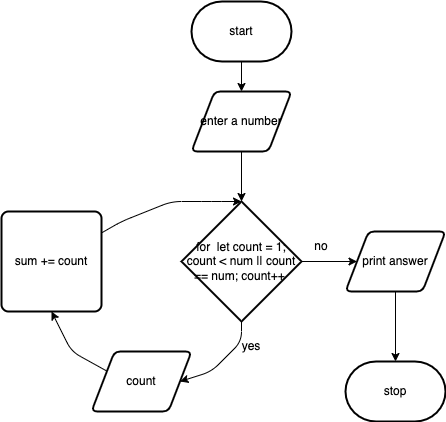

The diagram above was exported from draw.io. Its source (the exported page's mxGraphModel, read from the mxfile embedded in the PNG):
<mxGraphModel dx="598" dy="491" grid="1" gridSize="10" guides="1" tooltips="1" connect="1" arrows="1" fold="1" page="1" pageScale="1" pageWidth="850" pageHeight="1100" math="0" shadow="0">
  <root>
    <mxCell id="0" />
    <mxCell id="1" parent="0" />
    <mxCell id="10" value="" style="edgeStyle=none;html=1;" edge="1" parent="1" source="11" target="13">
      <mxGeometry relative="1" as="geometry" />
    </mxCell>
    <mxCell id="11" value="start" style="strokeWidth=2;html=1;shape=mxgraph.flowchart.terminator;whiteSpace=wrap;" vertex="1" parent="1">
      <mxGeometry x="260" y="160" width="100" height="60" as="geometry" />
    </mxCell>
    <mxCell id="12" value="" style="edgeStyle=none;html=1;" edge="1" parent="1" source="13" target="16">
      <mxGeometry relative="1" as="geometry" />
    </mxCell>
    <mxCell id="13" value="enter a number" style="shape=parallelogram;html=1;strokeWidth=2;perimeter=parallelogramPerimeter;whiteSpace=wrap;rounded=1;arcSize=12;size=0.23;" vertex="1" parent="1">
      <mxGeometry x="260" y="250" width="100" height="60" as="geometry" />
    </mxCell>
    <mxCell id="14" value="" style="edgeStyle=none;html=1;" edge="1" parent="1" source="16" target="20">
      <mxGeometry relative="1" as="geometry" />
    </mxCell>
    <mxCell id="15" style="edgeStyle=none;html=1;entryX=1;entryY=0.5;entryDx=0;entryDy=0;exitX=0.5;exitY=1;exitDx=0;exitDy=0;exitPerimeter=0;" edge="1" parent="1" source="16" target="23">
      <mxGeometry relative="1" as="geometry">
        <Array as="points">
          <mxPoint x="310" y="500" />
          <mxPoint x="280" y="530" />
        </Array>
      </mxGeometry>
    </mxCell>
    <mxCell id="16" value="for&amp;nbsp; let count = 1; count &amp;lt; num || count == num; count++&amp;nbsp;" style="strokeWidth=2;html=1;shape=mxgraph.flowchart.decision;whiteSpace=wrap;" vertex="1" parent="1">
      <mxGeometry x="250" y="360" width="120" height="120" as="geometry" />
    </mxCell>
    <mxCell id="17" style="edgeStyle=none;html=1;entryX=0.5;entryY=0;entryDx=0;entryDy=0;entryPerimeter=0;" edge="1" parent="1" source="18" target="16">
      <mxGeometry relative="1" as="geometry">
        <Array as="points">
          <mxPoint x="190" y="380" />
          <mxPoint x="240" y="360" />
          <mxPoint x="280" y="360" />
        </Array>
      </mxGeometry>
    </mxCell>
    <mxCell id="18" value="sum += count" style="rounded=1;whiteSpace=wrap;html=1;absoluteArcSize=1;arcSize=14;strokeWidth=2;" vertex="1" parent="1">
      <mxGeometry x="70" y="370" width="100" height="100" as="geometry" />
    </mxCell>
    <mxCell id="19" value="" style="edgeStyle=none;html=1;" edge="1" parent="1" source="20" target="21">
      <mxGeometry relative="1" as="geometry" />
    </mxCell>
    <mxCell id="20" value="print answer" style="shape=parallelogram;html=1;strokeWidth=2;perimeter=parallelogramPerimeter;whiteSpace=wrap;rounded=1;arcSize=12;size=0.23;" vertex="1" parent="1">
      <mxGeometry x="414" y="390" width="100" height="60" as="geometry" />
    </mxCell>
    <mxCell id="21" value="stop" style="strokeWidth=2;html=1;shape=mxgraph.flowchart.terminator;whiteSpace=wrap;" vertex="1" parent="1">
      <mxGeometry x="414" y="520" width="100" height="60" as="geometry" />
    </mxCell>
    <mxCell id="22" style="edgeStyle=none;html=1;entryX=0.5;entryY=1;entryDx=0;entryDy=0;exitX=0;exitY=0.25;exitDx=0;exitDy=0;" edge="1" parent="1" source="23" target="18">
      <mxGeometry relative="1" as="geometry">
        <Array as="points">
          <mxPoint x="140" y="510" />
        </Array>
      </mxGeometry>
    </mxCell>
    <mxCell id="23" value="count" style="shape=parallelogram;html=1;strokeWidth=2;perimeter=parallelogramPerimeter;whiteSpace=wrap;rounded=1;arcSize=12;size=0.23;" vertex="1" parent="1">
      <mxGeometry x="160" y="510" width="100" height="60" as="geometry" />
    </mxCell>
    <mxCell id="24" value="yes" style="text;html=1;strokeColor=none;fillColor=none;align=center;verticalAlign=middle;whiteSpace=wrap;rounded=0;" vertex="1" parent="1">
      <mxGeometry x="290" y="490" width="60" height="30" as="geometry" />
    </mxCell>
    <mxCell id="25" value="no" style="text;html=1;strokeColor=none;fillColor=none;align=center;verticalAlign=middle;whiteSpace=wrap;rounded=0;" vertex="1" parent="1">
      <mxGeometry x="360" y="390" width="60" height="30" as="geometry" />
    </mxCell>
  </root>
</mxGraphModel>